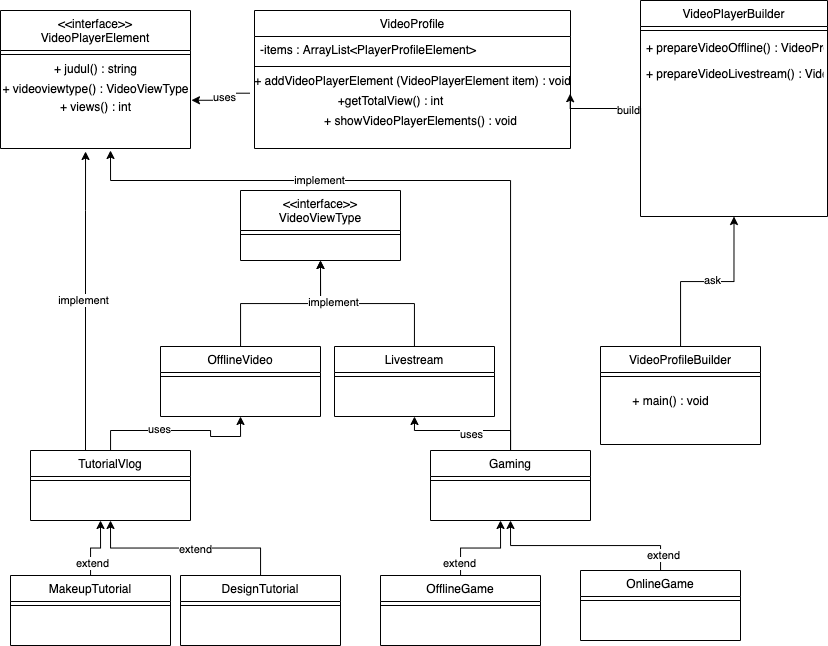

The diagram above was exported from draw.io. Its source (the exported page's mxGraphModel, read from the mxfile embedded in the PNG):
<mxGraphModel dx="925" dy="642" grid="1" gridSize="10" guides="1" tooltips="1" connect="1" arrows="1" fold="1" page="1" pageScale="1" pageWidth="827" pageHeight="1169" math="0" shadow="0">
  <root>
    <mxCell id="WIyWlLk6GJQsqaUBKTNV-0" />
    <mxCell id="WIyWlLk6GJQsqaUBKTNV-1" parent="WIyWlLk6GJQsqaUBKTNV-0" />
    <mxCell id="rbkqbItx72-hnzPeFiTa-16" style="edgeStyle=orthogonalEdgeStyle;rounded=0;orthogonalLoop=1;jettySize=auto;html=1;entryX=0.999;entryY=1.16;entryDx=0;entryDy=0;entryPerimeter=0;exitX=0;exitY=0.75;exitDx=0;exitDy=0;" edge="1" parent="WIyWlLk6GJQsqaUBKTNV-1" source="zkfFHV4jXpPFQw0GAbJ--17" target="rbkqbItx72-hnzPeFiTa-59">
      <mxGeometry relative="1" as="geometry">
        <mxPoint x="670.0588235294117" y="103.14067278287462" as="sourcePoint" />
        <mxPoint x="540" y="100" as="targetPoint" />
        <Array as="points">
          <mxPoint x="640" y="118" />
          <mxPoint x="570" y="118" />
        </Array>
      </mxGeometry>
    </mxCell>
    <mxCell id="rbkqbItx72-hnzPeFiTa-20" value="build" style="edgeLabel;html=1;align=center;verticalAlign=middle;resizable=0;points=[];" vertex="1" connectable="0" parent="rbkqbItx72-hnzPeFiTa-16">
      <mxGeometry x="-0.0417" y="1" relative="1" as="geometry">
        <mxPoint as="offset" />
      </mxGeometry>
    </mxCell>
    <mxCell id="rbkqbItx72-hnzPeFiTa-18" style="edgeStyle=orthogonalEdgeStyle;rounded=0;orthogonalLoop=1;jettySize=auto;html=1;entryX=0.5;entryY=1;entryDx=0;entryDy=0;" edge="1" parent="WIyWlLk6GJQsqaUBKTNV-1" source="rbkqbItx72-hnzPeFiTa-0" target="zkfFHV4jXpPFQw0GAbJ--17">
      <mxGeometry relative="1" as="geometry" />
    </mxCell>
    <mxCell id="rbkqbItx72-hnzPeFiTa-19" value="ask" style="edgeLabel;html=1;align=center;verticalAlign=middle;resizable=0;points=[];" vertex="1" connectable="0" parent="rbkqbItx72-hnzPeFiTa-18">
      <mxGeometry x="0.0483" y="2" relative="1" as="geometry">
        <mxPoint as="offset" />
      </mxGeometry>
    </mxCell>
    <mxCell id="rbkqbItx72-hnzPeFiTa-0" value="VideoProfileBuilder" style="swimlane;fontStyle=0;align=center;verticalAlign=top;childLayout=stackLayout;horizontal=1;startSize=26;horizontalStack=0;resizeParent=1;resizeLast=0;collapsible=1;marginBottom=0;rounded=0;shadow=0;strokeWidth=1;" vertex="1" parent="WIyWlLk6GJQsqaUBKTNV-1">
      <mxGeometry x="600" y="356" width="160" height="98" as="geometry">
        <mxRectangle x="340" y="380" width="170" height="26" as="alternateBounds" />
      </mxGeometry>
    </mxCell>
    <mxCell id="rbkqbItx72-hnzPeFiTa-2" value="" style="line;html=1;strokeWidth=1;align=left;verticalAlign=middle;spacingTop=-1;spacingLeft=3;spacingRight=3;rotatable=0;labelPosition=right;points=[];portConstraint=eastwest;" vertex="1" parent="rbkqbItx72-hnzPeFiTa-0">
      <mxGeometry y="26" width="160" height="8" as="geometry" />
    </mxCell>
    <mxCell id="rbkqbItx72-hnzPeFiTa-37" style="edgeStyle=orthogonalEdgeStyle;rounded=0;orthogonalLoop=1;jettySize=auto;html=1;entryX=0.5;entryY=1;entryDx=0;entryDy=0;" edge="1" parent="WIyWlLk6GJQsqaUBKTNV-1" source="zkfFHV4jXpPFQw0GAbJ--13" target="rbkqbItx72-hnzPeFiTa-9">
      <mxGeometry relative="1" as="geometry" />
    </mxCell>
    <mxCell id="zkfFHV4jXpPFQw0GAbJ--13" value="OfflineVideo" style="swimlane;fontStyle=0;align=center;verticalAlign=top;childLayout=stackLayout;horizontal=1;startSize=26;horizontalStack=0;resizeParent=1;resizeLast=0;collapsible=1;marginBottom=0;rounded=0;shadow=0;strokeWidth=1;" parent="WIyWlLk6GJQsqaUBKTNV-1" vertex="1">
      <mxGeometry x="160" y="356" width="160" height="70" as="geometry">
        <mxRectangle x="340" y="380" width="170" height="26" as="alternateBounds" />
      </mxGeometry>
    </mxCell>
    <mxCell id="zkfFHV4jXpPFQw0GAbJ--15" value="" style="line;html=1;strokeWidth=1;align=left;verticalAlign=middle;spacingTop=-1;spacingLeft=3;spacingRight=3;rotatable=0;labelPosition=right;points=[];portConstraint=eastwest;" parent="zkfFHV4jXpPFQw0GAbJ--13" vertex="1">
      <mxGeometry y="26" width="160" height="8" as="geometry" />
    </mxCell>
    <mxCell id="rbkqbItx72-hnzPeFiTa-38" style="edgeStyle=orthogonalEdgeStyle;rounded=0;orthogonalLoop=1;jettySize=auto;html=1;entryX=0.5;entryY=1;entryDx=0;entryDy=0;" edge="1" parent="WIyWlLk6GJQsqaUBKTNV-1" source="rbkqbItx72-hnzPeFiTa-6" target="rbkqbItx72-hnzPeFiTa-9">
      <mxGeometry relative="1" as="geometry" />
    </mxCell>
    <mxCell id="rbkqbItx72-hnzPeFiTa-55" value="implement" style="edgeLabel;html=1;align=center;verticalAlign=middle;resizable=0;points=[];" vertex="1" connectable="0" parent="rbkqbItx72-hnzPeFiTa-38">
      <mxGeometry x="0.3813" y="-2" relative="1" as="geometry">
        <mxPoint as="offset" />
      </mxGeometry>
    </mxCell>
    <mxCell id="rbkqbItx72-hnzPeFiTa-6" value="Livestream" style="swimlane;fontStyle=0;align=center;verticalAlign=top;childLayout=stackLayout;horizontal=1;startSize=26;horizontalStack=0;resizeParent=1;resizeLast=0;collapsible=1;marginBottom=0;rounded=0;shadow=0;strokeWidth=1;" vertex="1" parent="WIyWlLk6GJQsqaUBKTNV-1">
      <mxGeometry x="334" y="356" width="160" height="70" as="geometry">
        <mxRectangle x="340" y="380" width="170" height="26" as="alternateBounds" />
      </mxGeometry>
    </mxCell>
    <mxCell id="rbkqbItx72-hnzPeFiTa-8" value="" style="line;html=1;strokeWidth=1;align=left;verticalAlign=middle;spacingTop=-1;spacingLeft=3;spacingRight=3;rotatable=0;labelPosition=right;points=[];portConstraint=eastwest;" vertex="1" parent="rbkqbItx72-hnzPeFiTa-6">
      <mxGeometry y="26" width="160" height="8" as="geometry" />
    </mxCell>
    <mxCell id="rbkqbItx72-hnzPeFiTa-39" style="edgeStyle=orthogonalEdgeStyle;rounded=0;orthogonalLoop=1;jettySize=auto;html=1;entryX=0.5;entryY=1;entryDx=0;entryDy=0;" edge="1" parent="WIyWlLk6GJQsqaUBKTNV-1" source="rbkqbItx72-hnzPeFiTa-25" target="zkfFHV4jXpPFQw0GAbJ--13">
      <mxGeometry relative="1" as="geometry" />
    </mxCell>
    <mxCell id="rbkqbItx72-hnzPeFiTa-52" value="uses" style="edgeLabel;html=1;align=center;verticalAlign=middle;resizable=0;points=[];" vertex="1" connectable="0" parent="rbkqbItx72-hnzPeFiTa-39">
      <mxGeometry x="-0.2219" y="2" relative="1" as="geometry">
        <mxPoint as="offset" />
      </mxGeometry>
    </mxCell>
    <mxCell id="rbkqbItx72-hnzPeFiTa-40" style="edgeStyle=orthogonalEdgeStyle;rounded=0;orthogonalLoop=1;jettySize=auto;html=1;entryX=0.5;entryY=1;entryDx=0;entryDy=0;" edge="1" parent="WIyWlLk6GJQsqaUBKTNV-1" source="rbkqbItx72-hnzPeFiTa-3" target="rbkqbItx72-hnzPeFiTa-6">
      <mxGeometry relative="1" as="geometry" />
    </mxCell>
    <mxCell id="rbkqbItx72-hnzPeFiTa-51" value="uses" style="edgeLabel;html=1;align=center;verticalAlign=middle;resizable=0;points=[];" vertex="1" connectable="0" parent="rbkqbItx72-hnzPeFiTa-40">
      <mxGeometry x="-0.0814" y="3" relative="1" as="geometry">
        <mxPoint as="offset" />
      </mxGeometry>
    </mxCell>
    <mxCell id="rbkqbItx72-hnzPeFiTa-42" style="edgeStyle=orthogonalEdgeStyle;rounded=0;orthogonalLoop=1;jettySize=auto;html=1;entryX=0.344;entryY=1.115;entryDx=0;entryDy=0;entryPerimeter=0;" edge="1" parent="WIyWlLk6GJQsqaUBKTNV-1" source="rbkqbItx72-hnzPeFiTa-25">
      <mxGeometry relative="1" as="geometry">
        <mxPoint x="85.03999999999996" y="160.9899999999999" as="targetPoint" />
        <Array as="points">
          <mxPoint x="85" y="220" />
          <mxPoint x="85" y="220" />
        </Array>
      </mxGeometry>
    </mxCell>
    <mxCell id="rbkqbItx72-hnzPeFiTa-54" value="implement" style="edgeLabel;html=1;align=center;verticalAlign=middle;resizable=0;points=[];" vertex="1" connectable="0" parent="rbkqbItx72-hnzPeFiTa-42">
      <mxGeometry x="0.0049" y="3" relative="1" as="geometry">
        <mxPoint as="offset" />
      </mxGeometry>
    </mxCell>
    <mxCell id="rbkqbItx72-hnzPeFiTa-41" style="edgeStyle=orthogonalEdgeStyle;rounded=0;orthogonalLoop=1;jettySize=auto;html=1;" edge="1" parent="WIyWlLk6GJQsqaUBKTNV-1" source="rbkqbItx72-hnzPeFiTa-3">
      <mxGeometry relative="1" as="geometry">
        <mxPoint x="110" y="160" as="targetPoint" />
        <Array as="points">
          <mxPoint x="510" y="190" />
          <mxPoint x="110" y="190" />
        </Array>
      </mxGeometry>
    </mxCell>
    <mxCell id="rbkqbItx72-hnzPeFiTa-53" value="implement" style="edgeLabel;html=1;align=center;verticalAlign=middle;resizable=0;points=[];" vertex="1" connectable="0" parent="rbkqbItx72-hnzPeFiTa-41">
      <mxGeometry x="0.3187" y="-1" relative="1" as="geometry">
        <mxPoint as="offset" />
      </mxGeometry>
    </mxCell>
    <mxCell id="rbkqbItx72-hnzPeFiTa-3" value="Gaming" style="swimlane;fontStyle=0;align=center;verticalAlign=top;childLayout=stackLayout;horizontal=1;startSize=26;horizontalStack=0;resizeParent=1;resizeLast=0;collapsible=1;marginBottom=0;rounded=0;shadow=0;strokeWidth=1;" vertex="1" parent="WIyWlLk6GJQsqaUBKTNV-1">
      <mxGeometry x="430" y="460" width="160" height="70" as="geometry">
        <mxRectangle x="340" y="380" width="170" height="26" as="alternateBounds" />
      </mxGeometry>
    </mxCell>
    <mxCell id="rbkqbItx72-hnzPeFiTa-5" value="" style="line;html=1;strokeWidth=1;align=left;verticalAlign=middle;spacingTop=-1;spacingLeft=3;spacingRight=3;rotatable=0;labelPosition=right;points=[];portConstraint=eastwest;" vertex="1" parent="rbkqbItx72-hnzPeFiTa-3">
      <mxGeometry y="26" width="160" height="8" as="geometry" />
    </mxCell>
    <mxCell id="zkfFHV4jXpPFQw0GAbJ--0" value="VideoProfile" style="swimlane;fontStyle=0;align=center;verticalAlign=top;childLayout=stackLayout;horizontal=1;startSize=26;horizontalStack=0;resizeParent=1;resizeLast=0;collapsible=1;marginBottom=0;rounded=0;shadow=0;strokeWidth=1;" parent="WIyWlLk6GJQsqaUBKTNV-1" vertex="1">
      <mxGeometry x="254" y="20" width="316" height="138" as="geometry">
        <mxRectangle x="230" y="140" width="160" height="26" as="alternateBounds" />
      </mxGeometry>
    </mxCell>
    <mxCell id="zkfFHV4jXpPFQw0GAbJ--1" value="-items : ArrayList&lt;PlayerProfileElement&gt;" style="text;align=left;verticalAlign=top;spacingLeft=4;spacingRight=4;overflow=hidden;rotatable=0;points=[[0,0.5],[1,0.5]];portConstraint=eastwest;" parent="zkfFHV4jXpPFQw0GAbJ--0" vertex="1">
      <mxGeometry y="26" width="316" height="26" as="geometry" />
    </mxCell>
    <mxCell id="zkfFHV4jXpPFQw0GAbJ--4" value="" style="line;html=1;strokeWidth=1;align=left;verticalAlign=middle;spacingTop=-1;spacingLeft=3;spacingRight=3;rotatable=0;labelPosition=right;points=[];portConstraint=eastwest;" parent="zkfFHV4jXpPFQw0GAbJ--0" vertex="1">
      <mxGeometry y="52" width="316" height="8" as="geometry" />
    </mxCell>
    <mxCell id="rbkqbItx72-hnzPeFiTa-59" value="+ addVideoPlayerElement (VideoPlayerElement item) : void" style="text;html=1;align=center;verticalAlign=middle;resizable=0;points=[];autosize=1;" vertex="1" parent="zkfFHV4jXpPFQw0GAbJ--0">
      <mxGeometry y="60" width="316" height="20" as="geometry" />
    </mxCell>
    <mxCell id="rbkqbItx72-hnzPeFiTa-45" style="edgeStyle=orthogonalEdgeStyle;rounded=0;orthogonalLoop=1;jettySize=auto;html=1;" edge="1" parent="WIyWlLk6GJQsqaUBKTNV-1" source="rbkqbItx72-hnzPeFiTa-34">
      <mxGeometry relative="1" as="geometry">
        <mxPoint x="500" y="530" as="targetPoint" />
      </mxGeometry>
    </mxCell>
    <mxCell id="rbkqbItx72-hnzPeFiTa-49" value="extend" style="edgeLabel;html=1;align=center;verticalAlign=middle;resizable=0;points=[];" vertex="1" connectable="0" parent="rbkqbItx72-hnzPeFiTa-45">
      <mxGeometry x="-0.7288" y="2" relative="1" as="geometry">
        <mxPoint as="offset" />
      </mxGeometry>
    </mxCell>
    <mxCell id="rbkqbItx72-hnzPeFiTa-34" value="OfflineGame" style="swimlane;fontStyle=0;align=center;verticalAlign=top;childLayout=stackLayout;horizontal=1;startSize=26;horizontalStack=0;resizeParent=1;resizeLast=0;collapsible=1;marginBottom=0;rounded=0;shadow=0;strokeWidth=1;" vertex="1" parent="WIyWlLk6GJQsqaUBKTNV-1">
      <mxGeometry x="380" y="585" width="160" height="70" as="geometry">
        <mxRectangle x="340" y="380" width="170" height="26" as="alternateBounds" />
      </mxGeometry>
    </mxCell>
    <mxCell id="rbkqbItx72-hnzPeFiTa-36" value="" style="line;html=1;strokeWidth=1;align=left;verticalAlign=middle;spacingTop=-1;spacingLeft=3;spacingRight=3;rotatable=0;labelPosition=right;points=[];portConstraint=eastwest;" vertex="1" parent="rbkqbItx72-hnzPeFiTa-34">
      <mxGeometry y="26" width="160" height="8" as="geometry" />
    </mxCell>
    <mxCell id="rbkqbItx72-hnzPeFiTa-46" style="edgeStyle=orthogonalEdgeStyle;rounded=0;orthogonalLoop=1;jettySize=auto;html=1;entryX=0.5;entryY=1;entryDx=0;entryDy=0;" edge="1" parent="WIyWlLk6GJQsqaUBKTNV-1" source="rbkqbItx72-hnzPeFiTa-31" target="rbkqbItx72-hnzPeFiTa-3">
      <mxGeometry relative="1" as="geometry" />
    </mxCell>
    <mxCell id="rbkqbItx72-hnzPeFiTa-50" value="extend" style="edgeLabel;html=1;align=center;verticalAlign=middle;resizable=0;points=[];" vertex="1" connectable="0" parent="rbkqbItx72-hnzPeFiTa-46">
      <mxGeometry x="-0.8506" y="-2" relative="1" as="geometry">
        <mxPoint as="offset" />
      </mxGeometry>
    </mxCell>
    <mxCell id="rbkqbItx72-hnzPeFiTa-31" value="OnlineGame" style="swimlane;fontStyle=0;align=center;verticalAlign=top;childLayout=stackLayout;horizontal=1;startSize=26;horizontalStack=0;resizeParent=1;resizeLast=0;collapsible=1;marginBottom=0;rounded=0;shadow=0;strokeWidth=1;" vertex="1" parent="WIyWlLk6GJQsqaUBKTNV-1">
      <mxGeometry x="580" y="580" width="160" height="70" as="geometry">
        <mxRectangle x="340" y="380" width="170" height="26" as="alternateBounds" />
      </mxGeometry>
    </mxCell>
    <mxCell id="rbkqbItx72-hnzPeFiTa-33" value="" style="line;html=1;strokeWidth=1;align=left;verticalAlign=middle;spacingTop=-1;spacingLeft=3;spacingRight=3;rotatable=0;labelPosition=right;points=[];portConstraint=eastwest;" vertex="1" parent="rbkqbItx72-hnzPeFiTa-31">
      <mxGeometry y="26" width="160" height="8" as="geometry" />
    </mxCell>
    <mxCell id="rbkqbItx72-hnzPeFiTa-44" style="edgeStyle=orthogonalEdgeStyle;rounded=0;orthogonalLoop=1;jettySize=auto;html=1;entryX=0.5;entryY=1;entryDx=0;entryDy=0;" edge="1" parent="WIyWlLk6GJQsqaUBKTNV-1" source="rbkqbItx72-hnzPeFiTa-12" target="rbkqbItx72-hnzPeFiTa-25">
      <mxGeometry relative="1" as="geometry" />
    </mxCell>
    <mxCell id="rbkqbItx72-hnzPeFiTa-47" value="extend" style="edgeLabel;html=1;align=center;verticalAlign=middle;resizable=0;points=[];" vertex="1" connectable="0" parent="rbkqbItx72-hnzPeFiTa-44">
      <mxGeometry x="-0.0813" y="1" relative="1" as="geometry">
        <mxPoint x="1" as="offset" />
      </mxGeometry>
    </mxCell>
    <mxCell id="rbkqbItx72-hnzPeFiTa-12" value="DesignTutorial" style="swimlane;fontStyle=0;align=center;verticalAlign=top;childLayout=stackLayout;horizontal=1;startSize=26;horizontalStack=0;resizeParent=1;resizeLast=0;collapsible=1;marginBottom=0;rounded=0;shadow=0;strokeWidth=1;" vertex="1" parent="WIyWlLk6GJQsqaUBKTNV-1">
      <mxGeometry x="180" y="585" width="160" height="70" as="geometry">
        <mxRectangle x="340" y="380" width="170" height="26" as="alternateBounds" />
      </mxGeometry>
    </mxCell>
    <mxCell id="rbkqbItx72-hnzPeFiTa-14" value="" style="line;html=1;strokeWidth=1;align=left;verticalAlign=middle;spacingTop=-1;spacingLeft=3;spacingRight=3;rotatable=0;labelPosition=right;points=[];portConstraint=eastwest;" vertex="1" parent="rbkqbItx72-hnzPeFiTa-12">
      <mxGeometry y="26" width="160" height="8" as="geometry" />
    </mxCell>
    <mxCell id="rbkqbItx72-hnzPeFiTa-43" style="edgeStyle=orthogonalEdgeStyle;rounded=0;orthogonalLoop=1;jettySize=auto;html=1;" edge="1" parent="WIyWlLk6GJQsqaUBKTNV-1" source="rbkqbItx72-hnzPeFiTa-28">
      <mxGeometry relative="1" as="geometry">
        <mxPoint x="100" y="530" as="targetPoint" />
      </mxGeometry>
    </mxCell>
    <mxCell id="rbkqbItx72-hnzPeFiTa-48" value="extend" style="edgeLabel;html=1;align=center;verticalAlign=middle;resizable=0;points=[];" vertex="1" connectable="0" parent="rbkqbItx72-hnzPeFiTa-43">
      <mxGeometry x="-0.6036" y="-1" relative="1" as="geometry">
        <mxPoint as="offset" />
      </mxGeometry>
    </mxCell>
    <mxCell id="rbkqbItx72-hnzPeFiTa-28" value="MakeupTutorial" style="swimlane;fontStyle=0;align=center;verticalAlign=top;childLayout=stackLayout;horizontal=1;startSize=26;horizontalStack=0;resizeParent=1;resizeLast=0;collapsible=1;marginBottom=0;rounded=0;shadow=0;strokeWidth=1;" vertex="1" parent="WIyWlLk6GJQsqaUBKTNV-1">
      <mxGeometry x="10" y="585" width="160" height="70" as="geometry">
        <mxRectangle x="340" y="380" width="170" height="26" as="alternateBounds" />
      </mxGeometry>
    </mxCell>
    <mxCell id="rbkqbItx72-hnzPeFiTa-30" value="" style="line;html=1;strokeWidth=1;align=left;verticalAlign=middle;spacingTop=-1;spacingLeft=3;spacingRight=3;rotatable=0;labelPosition=right;points=[];portConstraint=eastwest;" vertex="1" parent="rbkqbItx72-hnzPeFiTa-28">
      <mxGeometry y="26" width="160" height="8" as="geometry" />
    </mxCell>
    <mxCell id="rbkqbItx72-hnzPeFiTa-25" value="TutorialVlog" style="swimlane;fontStyle=0;align=center;verticalAlign=top;childLayout=stackLayout;horizontal=1;startSize=26;horizontalStack=0;resizeParent=1;resizeLast=0;collapsible=1;marginBottom=0;rounded=0;shadow=0;strokeWidth=1;" vertex="1" parent="WIyWlLk6GJQsqaUBKTNV-1">
      <mxGeometry x="30" y="460" width="160" height="70" as="geometry">
        <mxRectangle x="340" y="380" width="170" height="26" as="alternateBounds" />
      </mxGeometry>
    </mxCell>
    <mxCell id="rbkqbItx72-hnzPeFiTa-27" value="" style="line;html=1;strokeWidth=1;align=left;verticalAlign=middle;spacingTop=-1;spacingLeft=3;spacingRight=3;rotatable=0;labelPosition=right;points=[];portConstraint=eastwest;" vertex="1" parent="rbkqbItx72-hnzPeFiTa-25">
      <mxGeometry y="26" width="160" height="8" as="geometry" />
    </mxCell>
    <mxCell id="rbkqbItx72-hnzPeFiTa-9" value="&lt;&lt;interface&gt;&gt;&#10;VideoViewType" style="swimlane;fontStyle=0;align=center;verticalAlign=top;childLayout=stackLayout;horizontal=1;startSize=40;horizontalStack=0;resizeParent=1;resizeLast=0;collapsible=1;marginBottom=0;rounded=0;shadow=0;strokeWidth=1;" vertex="1" parent="WIyWlLk6GJQsqaUBKTNV-1">
      <mxGeometry x="240" y="200" width="160" height="70" as="geometry">
        <mxRectangle x="340" y="380" width="170" height="26" as="alternateBounds" />
      </mxGeometry>
    </mxCell>
    <mxCell id="rbkqbItx72-hnzPeFiTa-11" value="" style="line;html=1;strokeWidth=1;align=left;verticalAlign=middle;spacingTop=-1;spacingLeft=3;spacingRight=3;rotatable=0;labelPosition=right;points=[];portConstraint=eastwest;" vertex="1" parent="rbkqbItx72-hnzPeFiTa-9">
      <mxGeometry y="40" width="160" height="8" as="geometry" />
    </mxCell>
    <mxCell id="rbkqbItx72-hnzPeFiTa-60" value="+getTotalView() : int&lt;br&gt;" style="text;html=1;align=center;verticalAlign=middle;resizable=0;points=[];autosize=1;" vertex="1" parent="WIyWlLk6GJQsqaUBKTNV-1">
      <mxGeometry x="330" y="100" width="120" height="20" as="geometry" />
    </mxCell>
    <mxCell id="rbkqbItx72-hnzPeFiTa-61" value="+ showVideoPlayerElements() : void" style="text;html=1;align=center;verticalAlign=middle;resizable=0;points=[];autosize=1;" vertex="1" parent="WIyWlLk6GJQsqaUBKTNV-1">
      <mxGeometry x="315" y="120" width="210" height="20" as="geometry" />
    </mxCell>
    <mxCell id="zkfFHV4jXpPFQw0GAbJ--17" value="VideoPlayerBuilder" style="swimlane;fontStyle=0;align=center;verticalAlign=top;childLayout=stackLayout;horizontal=1;startSize=26;horizontalStack=0;resizeParent=1;resizeLast=0;collapsible=1;marginBottom=0;rounded=0;shadow=0;strokeWidth=1;" parent="WIyWlLk6GJQsqaUBKTNV-1" vertex="1">
      <mxGeometry x="640" y="10" width="187" height="216" as="geometry">
        <mxRectangle x="550" y="140" width="160" height="26" as="alternateBounds" />
      </mxGeometry>
    </mxCell>
    <mxCell id="zkfFHV4jXpPFQw0GAbJ--23" value="" style="line;html=1;strokeWidth=1;align=left;verticalAlign=middle;spacingTop=-1;spacingLeft=3;spacingRight=3;rotatable=0;labelPosition=right;points=[];portConstraint=eastwest;" parent="zkfFHV4jXpPFQw0GAbJ--17" vertex="1">
      <mxGeometry y="26" width="187" height="8" as="geometry" />
    </mxCell>
    <mxCell id="zkfFHV4jXpPFQw0GAbJ--24" value="+ prepareVideoOffline() : VideoProfile" style="text;align=left;verticalAlign=top;spacingLeft=4;spacingRight=4;overflow=hidden;rotatable=0;points=[[0,0.5],[1,0.5]];portConstraint=eastwest;" parent="zkfFHV4jXpPFQw0GAbJ--17" vertex="1">
      <mxGeometry y="34" width="187" height="26" as="geometry" />
    </mxCell>
    <mxCell id="zkfFHV4jXpPFQw0GAbJ--25" value="+ prepareVideoLivestream() : VideoProfile" style="text;align=left;verticalAlign=top;spacingLeft=4;spacingRight=4;overflow=hidden;rotatable=0;points=[[0,0.5],[1,0.5]];portConstraint=eastwest;" parent="zkfFHV4jXpPFQw0GAbJ--17" vertex="1">
      <mxGeometry y="60" width="187" height="26" as="geometry" />
    </mxCell>
    <mxCell id="zkfFHV4jXpPFQw0GAbJ--6" value="&lt;&lt;interface&gt;&gt;&#10;VideoPlayerElement" style="swimlane;fontStyle=0;align=center;verticalAlign=top;childLayout=stackLayout;horizontal=1;startSize=40;horizontalStack=0;resizeParent=1;resizeLast=0;collapsible=1;marginBottom=0;rounded=0;shadow=0;strokeWidth=1;" parent="WIyWlLk6GJQsqaUBKTNV-1" vertex="1">
      <mxGeometry y="20" width="190" height="138" as="geometry">
        <mxRectangle x="130" y="380" width="160" height="26" as="alternateBounds" />
      </mxGeometry>
    </mxCell>
    <mxCell id="zkfFHV4jXpPFQw0GAbJ--9" value="" style="line;html=1;strokeWidth=1;align=left;verticalAlign=middle;spacingTop=-1;spacingLeft=3;spacingRight=3;rotatable=0;labelPosition=right;points=[];portConstraint=eastwest;" parent="zkfFHV4jXpPFQw0GAbJ--6" vertex="1">
      <mxGeometry y="40" width="190" height="8" as="geometry" />
    </mxCell>
    <mxCell id="rbkqbItx72-hnzPeFiTa-62" value="+ judul() : string&lt;br&gt;" style="text;html=1;align=center;verticalAlign=middle;resizable=0;points=[];autosize=1;" vertex="1" parent="zkfFHV4jXpPFQw0GAbJ--6">
      <mxGeometry y="48" width="190" height="20" as="geometry" />
    </mxCell>
    <mxCell id="rbkqbItx72-hnzPeFiTa-63" value="+ videoviewtype() : VideoViewType" style="text;html=1;align=center;verticalAlign=middle;resizable=0;points=[];autosize=1;" vertex="1" parent="zkfFHV4jXpPFQw0GAbJ--6">
      <mxGeometry y="68" width="190" height="20" as="geometry" />
    </mxCell>
    <mxCell id="rbkqbItx72-hnzPeFiTa-65" value="+ views() : int&lt;br&gt;&amp;nbsp;" style="text;html=1;align=center;verticalAlign=middle;resizable=0;points=[];autosize=1;" vertex="1" parent="zkfFHV4jXpPFQw0GAbJ--6">
      <mxGeometry y="88" width="190" height="30" as="geometry" />
    </mxCell>
    <mxCell id="rbkqbItx72-hnzPeFiTa-17" style="edgeStyle=orthogonalEdgeStyle;rounded=0;orthogonalLoop=1;jettySize=auto;html=1;entryX=1.005;entryY=1.088;entryDx=0;entryDy=0;exitX=-0.015;exitY=1.135;exitDx=0;exitDy=0;exitPerimeter=0;entryPerimeter=0;" edge="1" parent="WIyWlLk6GJQsqaUBKTNV-1" source="rbkqbItx72-hnzPeFiTa-59" target="rbkqbItx72-hnzPeFiTa-63">
      <mxGeometry relative="1" as="geometry">
        <mxPoint x="254" y="93.99999999999989" as="sourcePoint" />
        <mxPoint x="190" y="107.99999999999989" as="targetPoint" />
      </mxGeometry>
    </mxCell>
    <mxCell id="rbkqbItx72-hnzPeFiTa-21" value="uses" style="edgeLabel;html=1;align=center;verticalAlign=middle;resizable=0;points=[];" vertex="1" connectable="0" parent="rbkqbItx72-hnzPeFiTa-17">
      <mxGeometry x="-0.0625" y="1" relative="1" as="geometry">
        <mxPoint as="offset" />
      </mxGeometry>
    </mxCell>
    <mxCell id="rbkqbItx72-hnzPeFiTa-66" value="+ main() : void&lt;br&gt;" style="text;html=1;align=center;verticalAlign=middle;resizable=0;points=[];autosize=1;" vertex="1" parent="WIyWlLk6GJQsqaUBKTNV-1">
      <mxGeometry x="625" y="400" width="90" height="20" as="geometry" />
    </mxCell>
  </root>
</mxGraphModel>